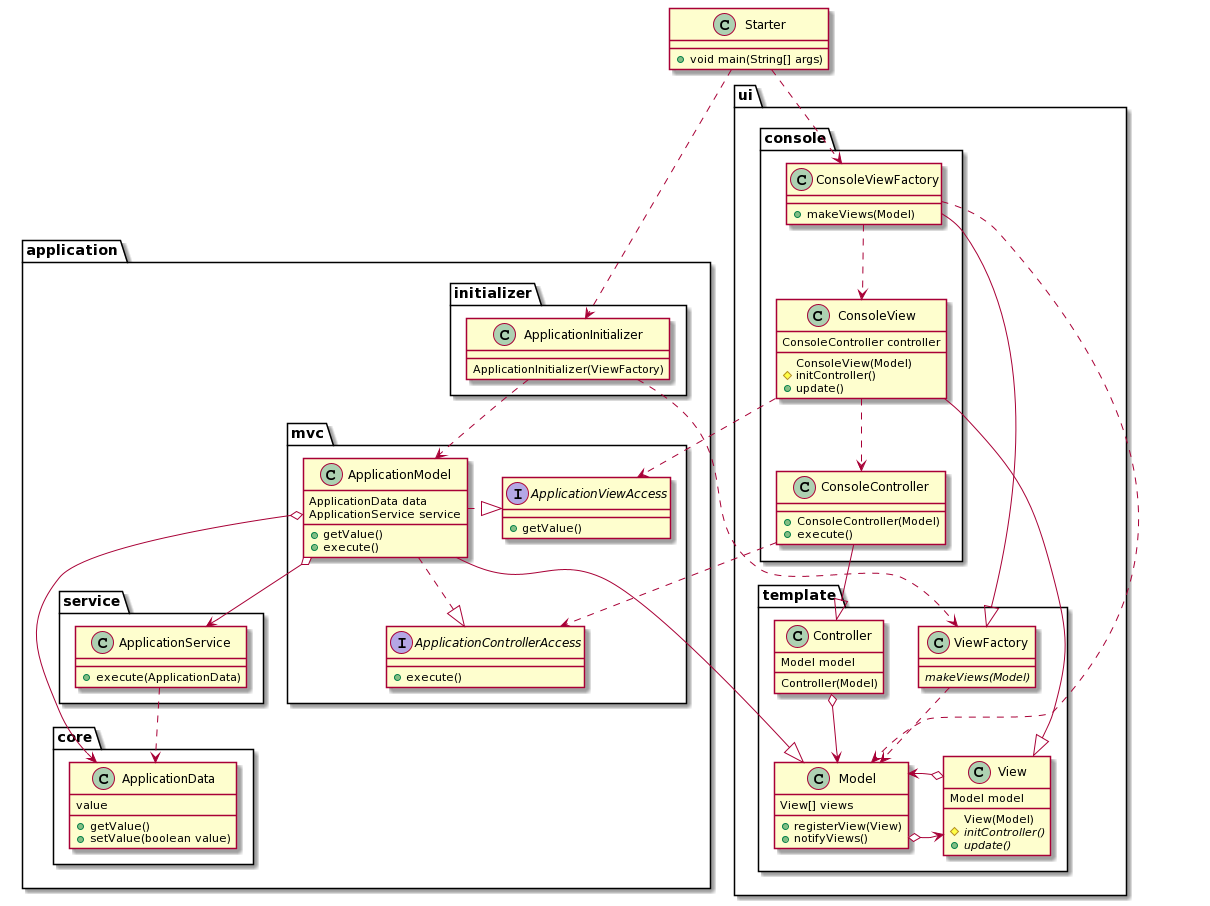

The diagram above was rendered by PlantUML. Its source (embedded in the PNG):
@startuml
package application{
    package core{
class ApplicationData
{
value
+getValue()
+setValue(boolean value)
}
    }
    package initializer{
class ApplicationInitializer
{
ApplicationInitializer(ViewFactory)
}
    }
    package mvc{
interface ApplicationControllerAccess
{
+ execute()
}
class ApplicationModel
{
ApplicationData data
ApplicationService service
+ getValue()
+ execute()
}
interface ApplicationViewAccess {
+ getValue()
}
    }
    package service{
class ApplicationService {
+ execute(ApplicationData)
}

    }
  }
  package ui{
    package template{
class Controller
{
Model model
Controller(Model)
}
class Model {
View[] views
+ registerView(View)
+ notifyViews()
}
class View
{
Model model
View(Model)
# {abstract} initController()
+ {abstract} update()
}
class ViewFactory
{
{abstract} makeViews(Model)
}
    }
    package console{
class ConsoleController
{
+ ConsoleController(Model)
+ execute()
}
class ConsoleView
{
ConsoleController controller
ConsoleView(Model)
# initController()
+ update()
}
class ConsoleViewFactory
{
+ makeViews(Model)
}
    }
  }
class Starter {
+ void main(String[] args)
}

ApplicationInitializer ..> ViewFactory
ApplicationInitializer ..> ApplicationModel
ViewFactory .down.> Model

ApplicationModel --|> Model
ApplicationModel ..|> ApplicationControllerAccess
ApplicationModel .right.|> ApplicationViewAccess
ApplicationModel o--> ApplicationData
ApplicationModel o--> ApplicationService

ApplicationService ..> ApplicationData

ConsoleController --|> Controller
ConsoleController ..> ApplicationControllerAccess

ConsoleView --|> View
ConsoleView ..> ApplicationViewAccess
ConsoleView ..> ConsoleController

ConsoleViewFactory --|> ViewFactory
ConsoleViewFactory ..> Model
ConsoleViewFactory ..> ConsoleView
Controller  o--> Model
Model o-left-> View
View o--> Model

Starter ..> ApplicationInitializer
Starter ..>  ConsoleViewFactory
@enduml